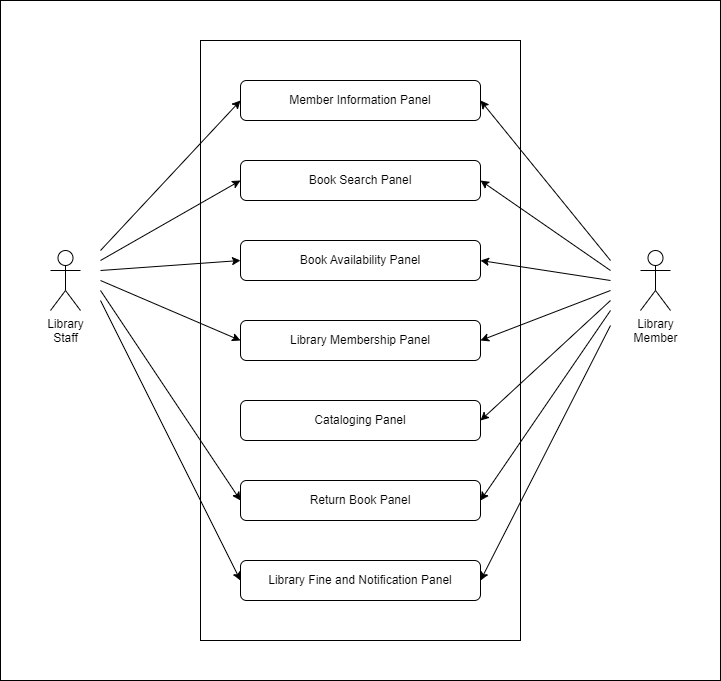

The diagram above was exported from draw.io. Its source (the exported page's mxGraphModel, read from the mxfile embedded in the PNG):
<mxGraphModel dx="1843" dy="803" grid="1" gridSize="10" guides="1" tooltips="1" connect="1" arrows="1" fold="1" page="1" pageScale="1" pageWidth="850" pageHeight="1100" math="0" shadow="0">
  <root>
    <mxCell id="0" />
    <mxCell id="1" parent="0" />
    <mxCell id="UgQiCEu4YBTPCB26e1F_-26" value="" style="rounded=0;whiteSpace=wrap;html=1;" vertex="1" parent="1">
      <mxGeometry x="40" width="720" height="680" as="geometry" />
    </mxCell>
    <mxCell id="UgQiCEu4YBTPCB26e1F_-9" value="" style="rounded=0;whiteSpace=wrap;html=1;" vertex="1" parent="1">
      <mxGeometry x="240" y="40" width="320" height="600" as="geometry" />
    </mxCell>
    <mxCell id="UgQiCEu4YBTPCB26e1F_-1" value="Member Information Panel" style="rounded=1;whiteSpace=wrap;html=1;" vertex="1" parent="1">
      <mxGeometry x="280" y="80" width="240" height="40" as="geometry" />
    </mxCell>
    <mxCell id="UgQiCEu4YBTPCB26e1F_-2" value="Book Search Panel" style="rounded=1;whiteSpace=wrap;html=1;" vertex="1" parent="1">
      <mxGeometry x="280" y="160" width="240" height="40" as="geometry" />
    </mxCell>
    <mxCell id="UgQiCEu4YBTPCB26e1F_-3" value="Book Availability Panel" style="rounded=1;whiteSpace=wrap;html=1;" vertex="1" parent="1">
      <mxGeometry x="280" y="240" width="240" height="40" as="geometry" />
    </mxCell>
    <mxCell id="UgQiCEu4YBTPCB26e1F_-4" value="Library Membership Panel" style="rounded=1;whiteSpace=wrap;html=1;" vertex="1" parent="1">
      <mxGeometry x="280" y="320" width="240" height="40" as="geometry" />
    </mxCell>
    <mxCell id="UgQiCEu4YBTPCB26e1F_-5" value="Cataloging Panel" style="rounded=1;whiteSpace=wrap;html=1;" vertex="1" parent="1">
      <mxGeometry x="280" y="400" width="240" height="40" as="geometry" />
    </mxCell>
    <mxCell id="UgQiCEu4YBTPCB26e1F_-6" value="Return Book Panel" style="rounded=1;whiteSpace=wrap;html=1;" vertex="1" parent="1">
      <mxGeometry x="280" y="480" width="240" height="40" as="geometry" />
    </mxCell>
    <mxCell id="UgQiCEu4YBTPCB26e1F_-7" value="Library&lt;br&gt;Staff" style="shape=umlActor;verticalLabelPosition=bottom;verticalAlign=top;html=1;outlineConnect=0;" vertex="1" parent="1">
      <mxGeometry x="90" y="250" width="30" height="60" as="geometry" />
    </mxCell>
    <mxCell id="UgQiCEu4YBTPCB26e1F_-8" value="Library&lt;br&gt;Member" style="shape=umlActor;verticalLabelPosition=bottom;verticalAlign=top;html=1;outlineConnect=0;" vertex="1" parent="1">
      <mxGeometry x="680" y="250" width="30" height="60" as="geometry" />
    </mxCell>
    <mxCell id="UgQiCEu4YBTPCB26e1F_-10" value="" style="endArrow=classic;html=1;rounded=0;entryX=0;entryY=0.5;entryDx=0;entryDy=0;" edge="1" parent="1" target="UgQiCEu4YBTPCB26e1F_-1">
      <mxGeometry width="50" height="50" relative="1" as="geometry">
        <mxPoint x="140" y="250" as="sourcePoint" />
        <mxPoint x="450" y="300" as="targetPoint" />
      </mxGeometry>
    </mxCell>
    <mxCell id="UgQiCEu4YBTPCB26e1F_-11" value="" style="endArrow=classic;html=1;rounded=0;entryX=0;entryY=0.5;entryDx=0;entryDy=0;" edge="1" parent="1" target="UgQiCEu4YBTPCB26e1F_-2">
      <mxGeometry width="50" height="50" relative="1" as="geometry">
        <mxPoint x="140" y="260" as="sourcePoint" />
        <mxPoint x="290" y="110" as="targetPoint" />
      </mxGeometry>
    </mxCell>
    <mxCell id="UgQiCEu4YBTPCB26e1F_-12" value="" style="endArrow=classic;html=1;rounded=0;entryX=0;entryY=0.5;entryDx=0;entryDy=0;" edge="1" parent="1" target="UgQiCEu4YBTPCB26e1F_-3">
      <mxGeometry width="50" height="50" relative="1" as="geometry">
        <mxPoint x="140" y="270" as="sourcePoint" />
        <mxPoint x="290" y="190" as="targetPoint" />
      </mxGeometry>
    </mxCell>
    <mxCell id="UgQiCEu4YBTPCB26e1F_-13" value="" style="endArrow=classic;html=1;rounded=0;entryX=0;entryY=0.5;entryDx=0;entryDy=0;" edge="1" parent="1" target="UgQiCEu4YBTPCB26e1F_-4">
      <mxGeometry width="50" height="50" relative="1" as="geometry">
        <mxPoint x="140" y="280" as="sourcePoint" />
        <mxPoint x="290" y="270" as="targetPoint" />
      </mxGeometry>
    </mxCell>
    <mxCell id="UgQiCEu4YBTPCB26e1F_-14" value="" style="endArrow=classic;html=1;rounded=0;entryX=0;entryY=0.5;entryDx=0;entryDy=0;" edge="1" parent="1" target="UgQiCEu4YBTPCB26e1F_-6">
      <mxGeometry width="50" height="50" relative="1" as="geometry">
        <mxPoint x="140" y="290" as="sourcePoint" />
        <mxPoint x="290" y="350" as="targetPoint" />
      </mxGeometry>
    </mxCell>
    <mxCell id="UgQiCEu4YBTPCB26e1F_-15" value="" style="endArrow=classic;html=1;rounded=0;entryX=1;entryY=0.5;entryDx=0;entryDy=0;" edge="1" parent="1" target="UgQiCEu4YBTPCB26e1F_-1">
      <mxGeometry width="50" height="50" relative="1" as="geometry">
        <mxPoint x="650" y="260" as="sourcePoint" />
        <mxPoint x="290" y="110" as="targetPoint" />
      </mxGeometry>
    </mxCell>
    <mxCell id="UgQiCEu4YBTPCB26e1F_-16" value="" style="endArrow=classic;html=1;rounded=0;entryX=1;entryY=0.5;entryDx=0;entryDy=0;" edge="1" parent="1" target="UgQiCEu4YBTPCB26e1F_-2">
      <mxGeometry width="50" height="50" relative="1" as="geometry">
        <mxPoint x="650" y="270" as="sourcePoint" />
        <mxPoint x="530" y="110" as="targetPoint" />
      </mxGeometry>
    </mxCell>
    <mxCell id="UgQiCEu4YBTPCB26e1F_-17" value="" style="endArrow=classic;html=1;rounded=0;entryX=1;entryY=0.5;entryDx=0;entryDy=0;" edge="1" parent="1" target="UgQiCEu4YBTPCB26e1F_-3">
      <mxGeometry width="50" height="50" relative="1" as="geometry">
        <mxPoint x="650" y="280" as="sourcePoint" />
        <mxPoint x="530" y="190" as="targetPoint" />
      </mxGeometry>
    </mxCell>
    <mxCell id="UgQiCEu4YBTPCB26e1F_-18" value="" style="endArrow=classic;html=1;rounded=0;entryX=1;entryY=0.5;entryDx=0;entryDy=0;" edge="1" parent="1" target="UgQiCEu4YBTPCB26e1F_-4">
      <mxGeometry width="50" height="50" relative="1" as="geometry">
        <mxPoint x="650" y="290" as="sourcePoint" />
        <mxPoint x="530" y="270" as="targetPoint" />
      </mxGeometry>
    </mxCell>
    <mxCell id="UgQiCEu4YBTPCB26e1F_-19" value="" style="endArrow=classic;html=1;rounded=0;entryX=1;entryY=0.5;entryDx=0;entryDy=0;" edge="1" parent="1" target="UgQiCEu4YBTPCB26e1F_-5">
      <mxGeometry width="50" height="50" relative="1" as="geometry">
        <mxPoint x="650" y="300" as="sourcePoint" />
        <mxPoint x="530" y="350" as="targetPoint" />
      </mxGeometry>
    </mxCell>
    <mxCell id="UgQiCEu4YBTPCB26e1F_-20" value="" style="endArrow=classic;html=1;rounded=0;entryX=1;entryY=0.5;entryDx=0;entryDy=0;" edge="1" parent="1" target="UgQiCEu4YBTPCB26e1F_-6">
      <mxGeometry width="50" height="50" relative="1" as="geometry">
        <mxPoint x="650" y="310" as="sourcePoint" />
        <mxPoint x="530" y="430" as="targetPoint" />
      </mxGeometry>
    </mxCell>
    <mxCell id="UgQiCEu4YBTPCB26e1F_-23" value="Library Fine and Notification Panel" style="rounded=1;whiteSpace=wrap;html=1;" vertex="1" parent="1">
      <mxGeometry x="280" y="560" width="240" height="40" as="geometry" />
    </mxCell>
    <mxCell id="UgQiCEu4YBTPCB26e1F_-24" value="" style="endArrow=classic;html=1;rounded=0;entryX=0;entryY=0.5;entryDx=0;entryDy=0;" edge="1" parent="1" target="UgQiCEu4YBTPCB26e1F_-23">
      <mxGeometry width="50" height="50" relative="1" as="geometry">
        <mxPoint x="140" y="300" as="sourcePoint" />
        <mxPoint x="280" y="510" as="targetPoint" />
      </mxGeometry>
    </mxCell>
    <mxCell id="UgQiCEu4YBTPCB26e1F_-25" value="" style="endArrow=classic;html=1;rounded=0;entryX=1;entryY=0.5;entryDx=0;entryDy=0;" edge="1" parent="1" target="UgQiCEu4YBTPCB26e1F_-23">
      <mxGeometry width="50" height="50" relative="1" as="geometry">
        <mxPoint x="650" y="325" as="sourcePoint" />
        <mxPoint x="520" y="515" as="targetPoint" />
      </mxGeometry>
    </mxCell>
  </root>
</mxGraphModel>